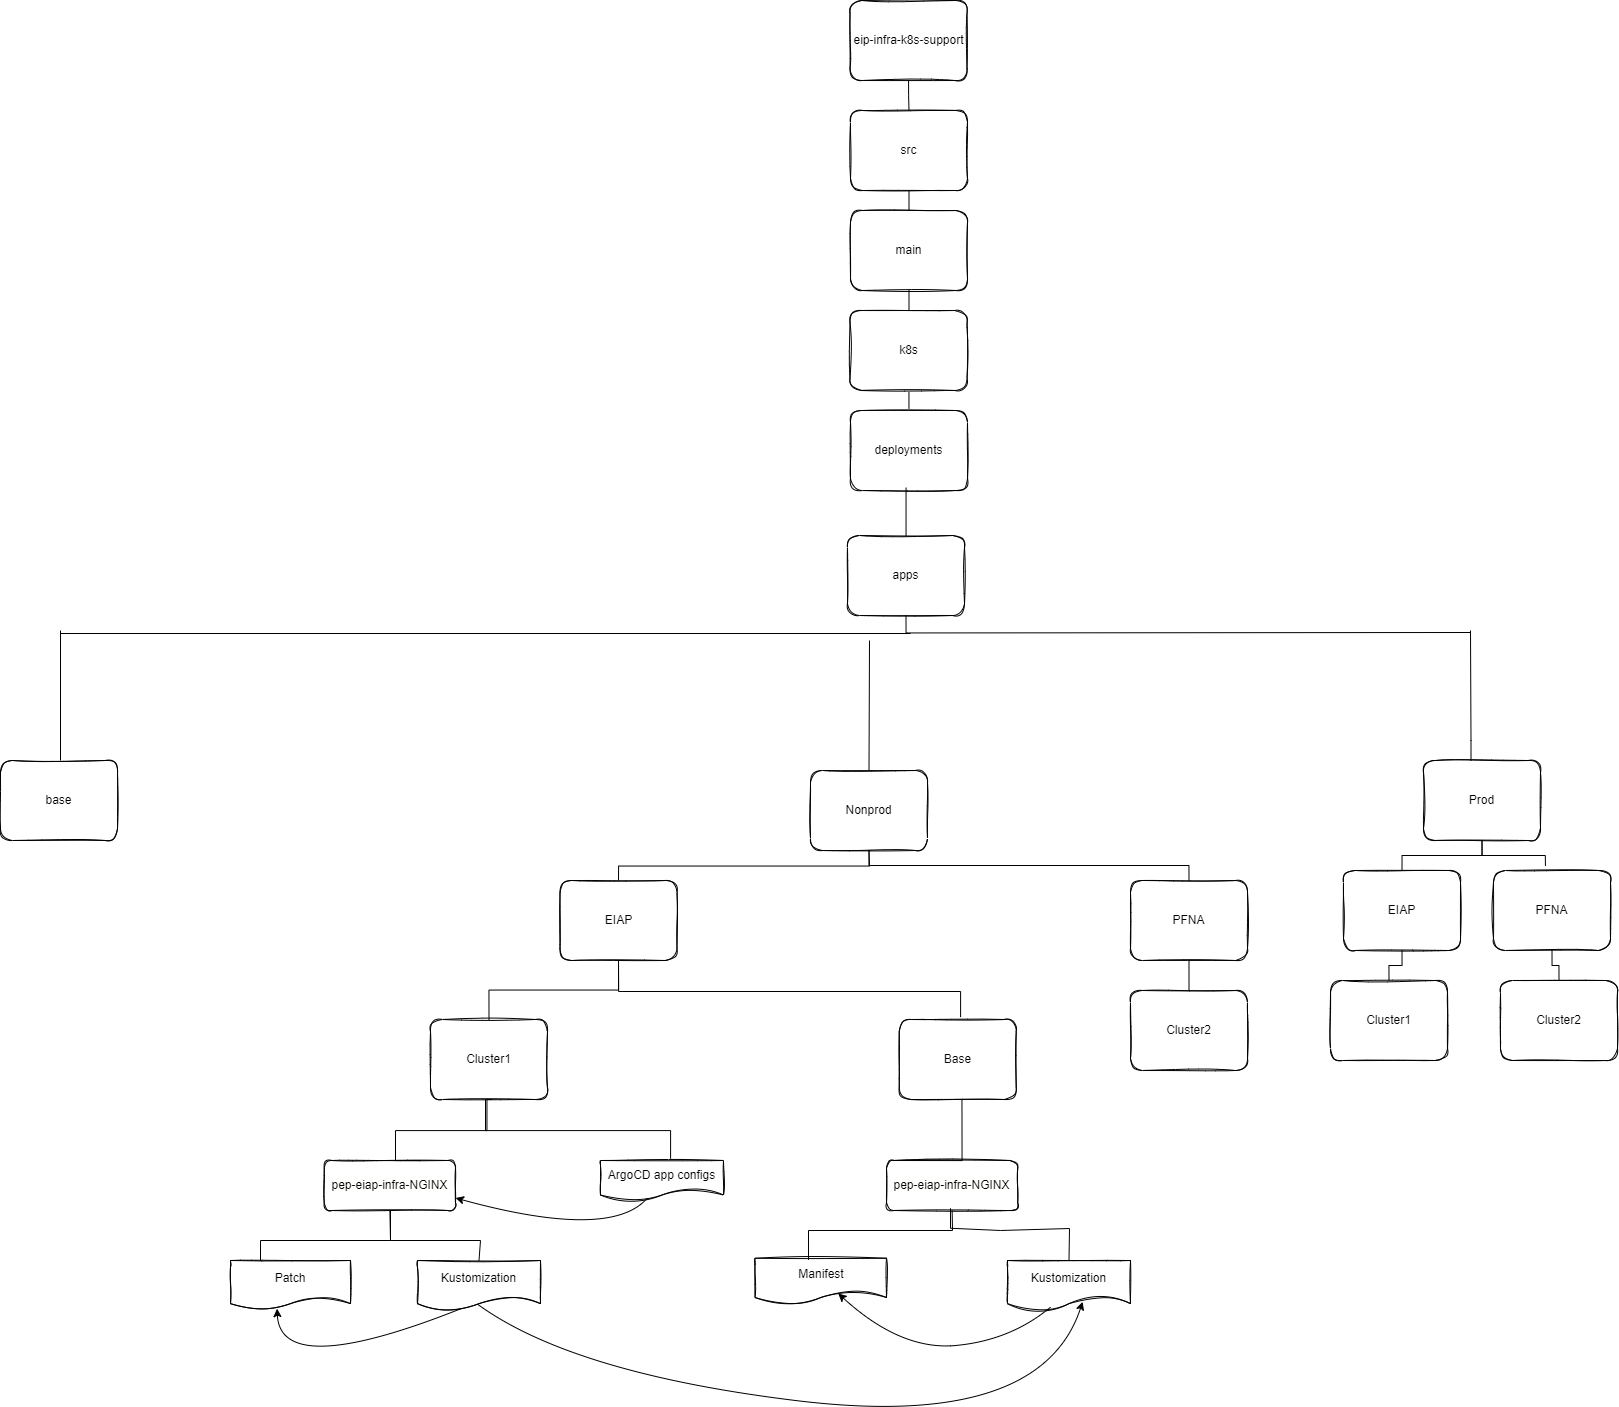

The diagram above was exported from draw.io. Its source (the exported page's mxGraphModel, read from the mxfile embedded in the PNG):
<mxGraphModel dx="3519" dy="849" grid="1" gridSize="10" guides="1" tooltips="1" connect="1" arrows="1" fold="1" page="1" pageScale="1" pageWidth="1654" pageHeight="1169" math="0" shadow="0">
  <root>
    <mxCell id="0" />
    <mxCell id="1" parent="0" />
    <mxCell id="1ReqEWEguhYevI4XkIGp-1" value="eip-infra-k8s-support" style="rounded=1;whiteSpace=wrap;html=1;sketch=1;" parent="1" vertex="1">
      <mxGeometry x="659.5" y="40" width="117" height="80" as="geometry" />
    </mxCell>
    <mxCell id="1ReqEWEguhYevI4XkIGp-2" value="src" style="rounded=1;whiteSpace=wrap;html=1;sketch=1;" parent="1" vertex="1">
      <mxGeometry x="660" y="150" width="117" height="80" as="geometry" />
    </mxCell>
    <mxCell id="1ReqEWEguhYevI4XkIGp-4" value="Prod" style="rounded=1;whiteSpace=wrap;html=1;sketch=1;" parent="1" vertex="1">
      <mxGeometry x="1233" y="800" width="117" height="80" as="geometry" />
    </mxCell>
    <mxCell id="1ReqEWEguhYevI4XkIGp-5" value="Nonprod" style="rounded=1;whiteSpace=wrap;html=1;sketch=1;" parent="1" vertex="1">
      <mxGeometry x="620" y="810" width="117" height="80" as="geometry" />
    </mxCell>
    <mxCell id="1ReqEWEguhYevI4XkIGp-6" value="EIAP" style="rounded=1;whiteSpace=wrap;html=1;sketch=1;" parent="1" vertex="1">
      <mxGeometry x="369.5" y="920" width="117" height="80" as="geometry" />
    </mxCell>
    <mxCell id="1ReqEWEguhYevI4XkIGp-13" value="" style="endArrow=none;html=1;rounded=0;entryX=0.5;entryY=0;entryDx=0;entryDy=0;edgeStyle=orthogonalEdgeStyle;endFill=0;" parent="1" source="1ReqEWEguhYevI4XkIGp-1" target="1ReqEWEguhYevI4XkIGp-2" edge="1">
      <mxGeometry width="50" height="50" relative="1" as="geometry">
        <mxPoint x="780" y="560" as="sourcePoint" />
        <mxPoint x="830" y="510" as="targetPoint" />
      </mxGeometry>
    </mxCell>
    <mxCell id="1ReqEWEguhYevI4XkIGp-71" value="PFNA" style="rounded=1;whiteSpace=wrap;html=1;sketch=1;" parent="1" vertex="1">
      <mxGeometry x="940" y="920" width="117" height="80" as="geometry" />
    </mxCell>
    <mxCell id="1ReqEWEguhYevI4XkIGp-72" value="EIAP" style="rounded=1;whiteSpace=wrap;html=1;sketch=1;" parent="1" vertex="1">
      <mxGeometry x="1153" y="910" width="117" height="80" as="geometry" />
    </mxCell>
    <mxCell id="1ReqEWEguhYevI4XkIGp-73" value="PFNA" style="rounded=1;whiteSpace=wrap;html=1;sketch=1;" parent="1" vertex="1">
      <mxGeometry x="1303" y="910" width="117" height="80" as="geometry" />
    </mxCell>
    <mxCell id="1ReqEWEguhYevI4XkIGp-74" value="Cluster1" style="rounded=1;whiteSpace=wrap;html=1;sketch=1;" parent="1" vertex="1">
      <mxGeometry x="240" y="1059" width="117" height="80" as="geometry" />
    </mxCell>
    <mxCell id="1ReqEWEguhYevI4XkIGp-75" value="Cluster2" style="rounded=1;whiteSpace=wrap;html=1;sketch=1;" parent="1" vertex="1">
      <mxGeometry x="940" y="1030" width="117" height="80" as="geometry" />
    </mxCell>
    <mxCell id="1ReqEWEguhYevI4XkIGp-76" value="Cluster1" style="rounded=1;whiteSpace=wrap;html=1;sketch=1;" parent="1" vertex="1">
      <mxGeometry x="1140" y="1020" width="117" height="80" as="geometry" />
    </mxCell>
    <mxCell id="1ReqEWEguhYevI4XkIGp-77" value="Cluster2" style="rounded=1;whiteSpace=wrap;html=1;sketch=1;" parent="1" vertex="1">
      <mxGeometry x="1310" y="1020" width="117" height="80" as="geometry" />
    </mxCell>
    <mxCell id="1ReqEWEguhYevI4XkIGp-80" value="" style="endArrow=none;html=1;rounded=0;elbow=vertical;entryX=0.5;entryY=1;entryDx=0;entryDy=0;exitX=0.5;exitY=0;exitDx=0;exitDy=0;edgeStyle=orthogonalEdgeStyle;" parent="1" source="1ReqEWEguhYevI4XkIGp-6" edge="1">
      <mxGeometry width="50" height="50" relative="1" as="geometry">
        <mxPoint x="731.5" y="860" as="sourcePoint" />
        <mxPoint x="678.5" y="890" as="targetPoint" />
      </mxGeometry>
    </mxCell>
    <mxCell id="1ReqEWEguhYevI4XkIGp-81" value="" style="endArrow=none;html=1;rounded=0;elbow=vertical;entryX=0.5;entryY=0;entryDx=0;entryDy=0;exitX=0.5;exitY=1;exitDx=0;exitDy=0;edgeStyle=orthogonalEdgeStyle;" parent="1" source="1ReqEWEguhYevI4XkIGp-5" target="1ReqEWEguhYevI4XkIGp-71" edge="1">
      <mxGeometry width="50" height="50" relative="1" as="geometry">
        <mxPoint x="528" y="830" as="sourcePoint" />
        <mxPoint x="715" y="810" as="targetPoint" />
      </mxGeometry>
    </mxCell>
    <mxCell id="1ReqEWEguhYevI4XkIGp-82" value="" style="endArrow=none;html=1;rounded=0;elbow=vertical;entryX=0.5;entryY=1;entryDx=0;entryDy=0;exitX=0.5;exitY=0;exitDx=0;exitDy=0;edgeStyle=orthogonalEdgeStyle;" parent="1" source="1ReqEWEguhYevI4XkIGp-74" target="1ReqEWEguhYevI4XkIGp-6" edge="1">
      <mxGeometry width="50" height="50" relative="1" as="geometry">
        <mxPoint x="286.5" y="1210" as="sourcePoint" />
        <mxPoint x="473.5" y="1190" as="targetPoint" />
      </mxGeometry>
    </mxCell>
    <mxCell id="1ReqEWEguhYevI4XkIGp-83" value="" style="endArrow=none;html=1;rounded=0;elbow=vertical;exitX=0.5;exitY=1;exitDx=0;exitDy=0;edgeStyle=orthogonalEdgeStyle;" parent="1" source="1ReqEWEguhYevI4XkIGp-71" target="1ReqEWEguhYevI4XkIGp-75" edge="1">
      <mxGeometry width="50" height="50" relative="1" as="geometry">
        <mxPoint x="971.5" y="860" as="sourcePoint" />
        <mxPoint x="1158.5" y="840" as="targetPoint" />
      </mxGeometry>
    </mxCell>
    <mxCell id="1ReqEWEguhYevI4XkIGp-84" value="" style="endArrow=none;html=1;rounded=0;elbow=vertical;entryX=0.5;entryY=1;entryDx=0;entryDy=0;exitX=0.5;exitY=0;exitDx=0;exitDy=0;edgeStyle=orthogonalEdgeStyle;" parent="1" source="1ReqEWEguhYevI4XkIGp-72" target="1ReqEWEguhYevI4XkIGp-4" edge="1">
      <mxGeometry width="50" height="50" relative="1" as="geometry">
        <mxPoint x="954.5" y="860" as="sourcePoint" />
        <mxPoint x="1141.5" y="840" as="targetPoint" />
      </mxGeometry>
    </mxCell>
    <mxCell id="1ReqEWEguhYevI4XkIGp-85" value="" style="endArrow=none;html=1;rounded=0;elbow=vertical;entryX=0.5;entryY=1;entryDx=0;entryDy=0;exitX=0.444;exitY=-0.056;exitDx=0;exitDy=0;edgeStyle=orthogonalEdgeStyle;exitPerimeter=0;" parent="1" source="1ReqEWEguhYevI4XkIGp-73" target="1ReqEWEguhYevI4XkIGp-4" edge="1">
      <mxGeometry width="50" height="50" relative="1" as="geometry">
        <mxPoint x="964.5" y="870" as="sourcePoint" />
        <mxPoint x="1151.5" y="850" as="targetPoint" />
      </mxGeometry>
    </mxCell>
    <mxCell id="1ReqEWEguhYevI4XkIGp-86" value="" style="endArrow=none;html=1;rounded=0;elbow=vertical;entryX=0.5;entryY=1;entryDx=0;entryDy=0;exitX=0.5;exitY=0;exitDx=0;exitDy=0;edgeStyle=orthogonalEdgeStyle;" parent="1" source="1ReqEWEguhYevI4XkIGp-76" target="1ReqEWEguhYevI4XkIGp-72" edge="1">
      <mxGeometry width="50" height="50" relative="1" as="geometry">
        <mxPoint x="974.5" y="880" as="sourcePoint" />
        <mxPoint x="1161.5" y="860" as="targetPoint" />
      </mxGeometry>
    </mxCell>
    <mxCell id="1ReqEWEguhYevI4XkIGp-87" value="" style="endArrow=none;html=1;rounded=0;elbow=vertical;entryX=0.5;entryY=1;entryDx=0;entryDy=0;exitX=0.5;exitY=0;exitDx=0;exitDy=0;edgeStyle=orthogonalEdgeStyle;" parent="1" source="1ReqEWEguhYevI4XkIGp-77" target="1ReqEWEguhYevI4XkIGp-73" edge="1">
      <mxGeometry width="50" height="50" relative="1" as="geometry">
        <mxPoint x="984.5" y="890" as="sourcePoint" />
        <mxPoint x="1171.5" y="870" as="targetPoint" />
      </mxGeometry>
    </mxCell>
    <mxCell id="1ReqEWEguhYevI4XkIGp-88" value="main" style="rounded=1;whiteSpace=wrap;html=1;sketch=1;" parent="1" vertex="1">
      <mxGeometry x="660" y="250" width="117" height="80" as="geometry" />
    </mxCell>
    <mxCell id="1ReqEWEguhYevI4XkIGp-89" value="" style="endArrow=none;html=1;rounded=0;elbow=vertical;entryX=0.5;entryY=1;entryDx=0;entryDy=0;exitX=0.5;exitY=0;exitDx=0;exitDy=0;edgeStyle=orthogonalEdgeStyle;" parent="1" source="1ReqEWEguhYevI4XkIGp-88" target="1ReqEWEguhYevI4XkIGp-2" edge="1">
      <mxGeometry width="50" height="50" relative="1" as="geometry">
        <mxPoint x="320" y="160" as="sourcePoint" />
        <mxPoint x="900" y="350" as="targetPoint" />
      </mxGeometry>
    </mxCell>
    <mxCell id="1ReqEWEguhYevI4XkIGp-90" value="" style="endArrow=none;html=1;rounded=0;elbow=vertical;entryX=0.5;entryY=1;entryDx=0;entryDy=0;edgeStyle=orthogonalEdgeStyle;" parent="1" source="Dxr5qAnCMrtheYdhpdCb-4" target="1ReqEWEguhYevI4XkIGp-88" edge="1">
      <mxGeometry width="50" height="50" relative="1" as="geometry">
        <mxPoint x="1230" y="670" as="sourcePoint" />
        <mxPoint x="900" y="350" as="targetPoint" />
      </mxGeometry>
    </mxCell>
    <mxCell id="1ReqEWEguhYevI4XkIGp-115" value="" style="endArrow=none;html=1;rounded=0;elbow=vertical;entryX=0.5;entryY=1;entryDx=0;entryDy=0;edgeStyle=orthogonalEdgeStyle;" parent="1" target="1ReqEWEguhYevI4XkIGp-6" edge="1">
      <mxGeometry width="50" height="50" relative="1" as="geometry">
        <mxPoint x="720" y="1060" as="sourcePoint" />
        <mxPoint x="60" y="1160" as="targetPoint" />
        <Array as="points">
          <mxPoint x="770" y="1060" />
          <mxPoint x="770" y="1031" />
          <mxPoint x="428" y="1031" />
        </Array>
      </mxGeometry>
    </mxCell>
    <mxCell id="Dxr5qAnCMrtheYdhpdCb-1" value="k8s" style="rounded=1;whiteSpace=wrap;html=1;sketch=1;" parent="1" vertex="1">
      <mxGeometry x="659.5" y="350" width="117" height="80" as="geometry" />
    </mxCell>
    <mxCell id="Dxr5qAnCMrtheYdhpdCb-2" value="deployments" style="rounded=1;whiteSpace=wrap;html=1;sketch=1;" parent="1" vertex="1">
      <mxGeometry x="660" y="450" width="117" height="80" as="geometry" />
    </mxCell>
    <mxCell id="Dxr5qAnCMrtheYdhpdCb-7" value="" style="endArrow=none;html=1;rounded=0;exitX=0.5;exitY=0;exitDx=0;exitDy=0;" parent="1" source="1ReqEWEguhYevI4XkIGp-5" edge="1">
      <mxGeometry width="50" height="50" relative="1" as="geometry">
        <mxPoint x="360.5" y="800" as="sourcePoint" />
        <mxPoint x="679" y="680" as="targetPoint" />
      </mxGeometry>
    </mxCell>
    <mxCell id="Dxr5qAnCMrtheYdhpdCb-8" value="" style="endArrow=none;html=1;rounded=0;" parent="1" edge="1">
      <mxGeometry width="50" height="50" relative="1" as="geometry">
        <mxPoint x="1280.5" y="800" as="sourcePoint" />
        <mxPoint x="1280" y="670" as="targetPoint" />
        <Array as="points">
          <mxPoint x="1280.5" y="780" />
        </Array>
      </mxGeometry>
    </mxCell>
    <mxCell id="Dxr5qAnCMrtheYdhpdCb-9" value="" style="endArrow=none;html=1;rounded=0;" parent="1" edge="1">
      <mxGeometry width="50" height="50" relative="1" as="geometry">
        <mxPoint x="-130" y="673" as="sourcePoint" />
        <mxPoint x="720" y="673" as="targetPoint" />
        <Array as="points" />
      </mxGeometry>
    </mxCell>
    <mxCell id="Dxr5qAnCMrtheYdhpdCb-11" value="" style="endArrow=none;html=1;rounded=0;elbow=vertical;entryX=0.5;entryY=1;entryDx=0;entryDy=0;edgeStyle=orthogonalEdgeStyle;" parent="1" target="Dxr5qAnCMrtheYdhpdCb-4" edge="1">
      <mxGeometry width="50" height="50" relative="1" as="geometry">
        <mxPoint x="1280" y="672" as="sourcePoint" />
        <mxPoint x="719" y="330" as="targetPoint" />
      </mxGeometry>
    </mxCell>
    <mxCell id="Dxr5qAnCMrtheYdhpdCb-4" value="apps" style="rounded=1;whiteSpace=wrap;html=1;sketch=1;" parent="1" vertex="1">
      <mxGeometry x="657" y="575" width="117" height="80" as="geometry" />
    </mxCell>
    <mxCell id="nNCUwcINiqTOunlyrf-y-1" value="base" style="rounded=1;whiteSpace=wrap;html=1;sketch=1;" parent="1" vertex="1">
      <mxGeometry x="-190" y="800" width="117" height="80" as="geometry" />
    </mxCell>
    <mxCell id="nNCUwcINiqTOunlyrf-y-2" value="" style="endArrow=none;html=1;rounded=0;exitX=0.5;exitY=0;exitDx=0;exitDy=0;" parent="1" edge="1">
      <mxGeometry width="50" height="50" relative="1" as="geometry">
        <mxPoint x="-130" y="800" as="sourcePoint" />
        <mxPoint x="-130" y="670" as="targetPoint" />
      </mxGeometry>
    </mxCell>
    <mxCell id="nNCUwcINiqTOunlyrf-y-50" value="Base" style="rounded=1;whiteSpace=wrap;html=1;sketch=1;" parent="1" vertex="1">
      <mxGeometry x="708.75" y="1059" width="117" height="80" as="geometry" />
    </mxCell>
    <mxCell id="nNCUwcINiqTOunlyrf-y-52" value="Kustomization" style="shape=document;whiteSpace=wrap;html=1;boundedLbl=1;sketch=1;size=0.2744990392533689;strokeColor=#000000;" parent="1" vertex="1">
      <mxGeometry x="817" y="1300" width="123" height="50" as="geometry" />
    </mxCell>
    <mxCell id="nNCUwcINiqTOunlyrf-y-53" value="&lt;div style=&quot;background-color: rgb(255, 255, 254); line-height: 16px;&quot;&gt;&lt;h5 style=&quot;line-height: 16px;&quot;&gt;&lt;span style=&quot;font-size: 12px; font-weight: 400;&quot;&gt;pep-eiap-infra-NGINX&lt;/span&gt;&lt;br&gt;&lt;/h5&gt;&lt;/div&gt;" style="rounded=1;whiteSpace=wrap;html=1;sketch=1;" parent="1" vertex="1">
      <mxGeometry x="696" y="1200" width="131.25" height="50" as="geometry" />
    </mxCell>
    <mxCell id="e2PiNZIWEuTrBy0VcjPP-1" value="" style="curved=1;endArrow=classic;html=1;rounded=0;strokeColor=#000000;entryX=0.633;entryY=0.774;entryDx=0;entryDy=0;entryPerimeter=0;exitX=0.352;exitY=0.929;exitDx=0;exitDy=0;exitPerimeter=0;" edge="1" parent="1" source="nNCUwcINiqTOunlyrf-y-52" target="e2PiNZIWEuTrBy0VcjPP-2">
      <mxGeometry width="50" height="50" relative="1" as="geometry">
        <mxPoint x="840" y="1250" as="sourcePoint" />
        <mxPoint x="650" y="1350" as="targetPoint" />
        <Array as="points">
          <mxPoint x="820" y="1380" />
          <mxPoint x="710" y="1390" />
        </Array>
      </mxGeometry>
    </mxCell>
    <mxCell id="e2PiNZIWEuTrBy0VcjPP-2" value="Manifest" style="shape=document;whiteSpace=wrap;html=1;boundedLbl=1;sketch=1;size=0.2744990392533689;strokeColor=#000000;" vertex="1" parent="1">
      <mxGeometry x="564.5" y="1297.75" width="131.5" height="45.5" as="geometry" />
    </mxCell>
    <mxCell id="e2PiNZIWEuTrBy0VcjPP-3" value="" style="endArrow=none;html=1;rounded=0;exitX=0.407;exitY=0.036;exitDx=0;exitDy=0;exitPerimeter=0;entryX=0.5;entryY=1;entryDx=0;entryDy=0;" edge="1" parent="1" source="e2PiNZIWEuTrBy0VcjPP-2" target="nNCUwcINiqTOunlyrf-y-53">
      <mxGeometry width="50" height="50" relative="1" as="geometry">
        <mxPoint x="884" y="1210" as="sourcePoint" />
        <mxPoint x="740" y="1260" as="targetPoint" />
        <Array as="points">
          <mxPoint x="618" y="1270" />
          <mxPoint x="762" y="1270" />
        </Array>
      </mxGeometry>
    </mxCell>
    <mxCell id="l9p98_DHwxDPu0rTgxJS-1" value="" style="endArrow=none;html=1;rounded=0;elbow=vertical;entryX=0.5;entryY=1;entryDx=0;entryDy=0;exitX=0.75;exitY=0;exitDx=0;exitDy=0;edgeStyle=orthogonalEdgeStyle;" edge="1" parent="1">
      <mxGeometry width="50" height="50" relative="1" as="geometry">
        <mxPoint x="705.1875" y="1200" as="sourcePoint" />
        <mxPoint x="771.46" y="1139" as="targetPoint" />
        <Array as="points">
          <mxPoint x="771" y="1200" />
        </Array>
      </mxGeometry>
    </mxCell>
    <mxCell id="gIKpdI8rzzpU6QJig9Km-2" value="&lt;div style=&quot;background-color: rgb(255, 255, 254); line-height: 16px;&quot;&gt;&lt;h5 style=&quot;line-height: 16px;&quot;&gt;&lt;span style=&quot;font-size: 12px; font-weight: 400;&quot;&gt;pep-eiap-infra-NGINX&lt;/span&gt;&lt;br&gt;&lt;/h5&gt;&lt;/div&gt;" style="rounded=1;whiteSpace=wrap;html=1;sketch=1;" vertex="1" parent="1">
      <mxGeometry x="133.75" y="1200" width="131.25" height="50" as="geometry" />
    </mxCell>
    <mxCell id="gIKpdI8rzzpU6QJig9Km-4" value="Patch" style="shape=document;whiteSpace=wrap;html=1;boundedLbl=1;sketch=1;size=0.2744990392533689;strokeColor=#000000;" vertex="1" parent="1">
      <mxGeometry x="40" y="1300" width="120" height="50" as="geometry" />
    </mxCell>
    <mxCell id="gIKpdI8rzzpU6QJig9Km-5" value="" style="endArrow=none;html=1;rounded=0;exitX=0.25;exitY=0;exitDx=0;exitDy=0;entryX=0.5;entryY=1;entryDx=0;entryDy=0;" edge="1" parent="1" source="gIKpdI8rzzpU6QJig9Km-4" target="gIKpdI8rzzpU6QJig9Km-2">
      <mxGeometry width="50" height="50" relative="1" as="geometry">
        <mxPoint x="50" y="1280" as="sourcePoint" />
        <mxPoint x="210" y="1250" as="targetPoint" />
        <Array as="points">
          <mxPoint x="70" y="1280" />
          <mxPoint x="200" y="1280" />
        </Array>
      </mxGeometry>
    </mxCell>
    <mxCell id="gIKpdI8rzzpU6QJig9Km-6" value="" style="endArrow=none;html=1;rounded=0;elbow=vertical;entryX=0.5;entryY=1;entryDx=0;entryDy=0;exitX=0.75;exitY=0;exitDx=0;exitDy=0;edgeStyle=orthogonalEdgeStyle;" edge="1" parent="1">
      <mxGeometry width="50" height="50" relative="1" as="geometry">
        <mxPoint x="230.1875" y="1200" as="sourcePoint" />
        <mxPoint x="296.46000000000004" y="1139" as="targetPoint" />
        <Array as="points">
          <mxPoint x="205" y="1200" />
          <mxPoint x="205" y="1170" />
          <mxPoint x="297" y="1170" />
        </Array>
      </mxGeometry>
    </mxCell>
    <mxCell id="gIKpdI8rzzpU6QJig9Km-7" value="" style="endArrow=none;html=1;rounded=0;elbow=vertical;edgeStyle=orthogonalEdgeStyle;exitX=0.332;exitY=-0.011;exitDx=0;exitDy=0;exitPerimeter=0;" edge="1" parent="1">
      <mxGeometry width="50" height="50" relative="1" as="geometry">
        <mxPoint x="483.15999999999985" y="1199.4499999999998" as="sourcePoint" />
        <mxPoint x="302" y="1139" as="targetPoint" />
        <Array as="points">
          <mxPoint x="480" y="1200" />
          <mxPoint x="480" y="1170" />
          <mxPoint x="295" y="1170" />
          <mxPoint x="295" y="1139" />
        </Array>
      </mxGeometry>
    </mxCell>
    <mxCell id="9BZcZ8dtVvPiupDC9T_F-1" value="" style="curved=1;endArrow=classic;html=1;rounded=0;strokeColor=#000000;entryX=0.611;entryY=0.826;entryDx=0;entryDy=0;entryPerimeter=0;" edge="1" parent="1" target="nNCUwcINiqTOunlyrf-y-52">
      <mxGeometry width="50" height="50" relative="1" as="geometry">
        <mxPoint x="270" y="1330" as="sourcePoint" />
        <mxPoint x="1290" y="1320" as="targetPoint" />
        <Array as="points">
          <mxPoint x="360" y="1410" />
          <mxPoint x="850" y="1470" />
        </Array>
      </mxGeometry>
    </mxCell>
    <mxCell id="9BZcZ8dtVvPiupDC9T_F-2" value="" style="curved=1;endArrow=classic;html=1;rounded=0;strokeColor=#000000;entryX=0.388;entryY=0.963;entryDx=0;entryDy=0;entryPerimeter=0;exitX=0.36;exitY=0.957;exitDx=0;exitDy=0;exitPerimeter=0;" edge="1" parent="1" source="9BZcZ8dtVvPiupDC9T_F-3" target="gIKpdI8rzzpU6QJig9Km-4">
      <mxGeometry width="50" height="50" relative="1" as="geometry">
        <mxPoint x="470" y="1420" as="sourcePoint" />
        <mxPoint x="205.5" y="1322" as="targetPoint" />
        <Array as="points">
          <mxPoint x="90" y="1420" />
        </Array>
      </mxGeometry>
    </mxCell>
    <mxCell id="9BZcZ8dtVvPiupDC9T_F-3" value="Kustomization" style="shape=document;whiteSpace=wrap;html=1;boundedLbl=1;sketch=1;size=0.2744990392533689;strokeColor=#000000;" vertex="1" parent="1">
      <mxGeometry x="227" y="1300" width="123" height="50" as="geometry" />
    </mxCell>
    <mxCell id="9BZcZ8dtVvPiupDC9T_F-6" value="" style="endArrow=none;html=1;rounded=0;exitX=0.5;exitY=0;exitDx=0;exitDy=0;" edge="1" parent="1" source="9BZcZ8dtVvPiupDC9T_F-3">
      <mxGeometry width="50" height="50" relative="1" as="geometry">
        <mxPoint x="82" y="1310" as="sourcePoint" />
        <mxPoint x="200" y="1250" as="targetPoint" />
        <Array as="points">
          <mxPoint x="290" y="1280" />
          <mxPoint x="200" y="1280" />
        </Array>
      </mxGeometry>
    </mxCell>
    <mxCell id="9BZcZ8dtVvPiupDC9T_F-7" value="ArgoCD app configs" style="shape=document;whiteSpace=wrap;html=1;boundedLbl=1;sketch=1;size=0.2744990392533689;strokeColor=#000000;" vertex="1" parent="1">
      <mxGeometry x="410" y="1200" width="123" height="40" as="geometry" />
    </mxCell>
    <mxCell id="9BZcZ8dtVvPiupDC9T_F-8" value="" style="curved=1;endArrow=classic;html=1;rounded=0;entryX=1;entryY=0.75;entryDx=0;entryDy=0;exitX=0.38;exitY=0.942;exitDx=0;exitDy=0;exitPerimeter=0;" edge="1" parent="1" source="9BZcZ8dtVvPiupDC9T_F-7" target="gIKpdI8rzzpU6QJig9Km-2">
      <mxGeometry width="50" height="50" relative="1" as="geometry">
        <mxPoint x="430" y="1250" as="sourcePoint" />
        <mxPoint x="470" y="1260" as="targetPoint" />
        <Array as="points">
          <mxPoint x="420" y="1280" />
        </Array>
      </mxGeometry>
    </mxCell>
    <mxCell id="9BZcZ8dtVvPiupDC9T_F-13" value="" style="endArrow=none;html=1;rounded=0;entryX=0.5;entryY=1;entryDx=0;entryDy=0;exitX=0.5;exitY=0;exitDx=0;exitDy=0;" edge="1" parent="1" source="nNCUwcINiqTOunlyrf-y-52">
      <mxGeometry width="50" height="50" relative="1" as="geometry">
        <mxPoint x="928" y="1297.75" as="sourcePoint" />
        <mxPoint x="760" y="1247.75" as="targetPoint" />
        <Array as="points">
          <mxPoint x="879" y="1268" />
          <mxPoint x="810" y="1270" />
          <mxPoint x="760" y="1267.75" />
        </Array>
      </mxGeometry>
    </mxCell>
  </root>
</mxGraphModel>